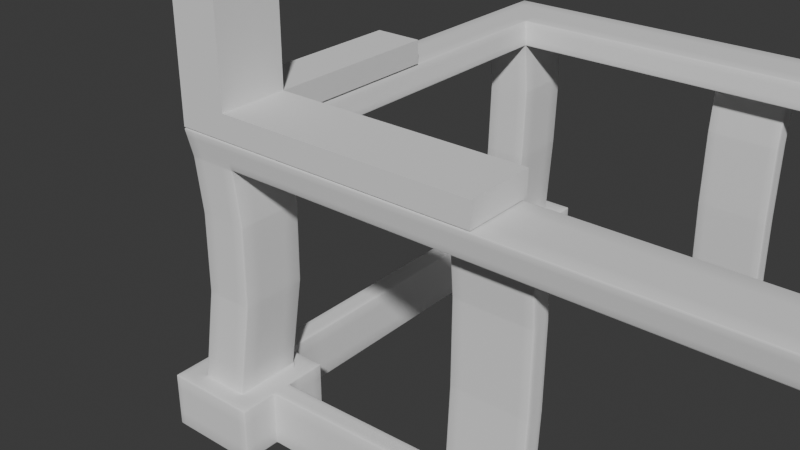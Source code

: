 # Source: untitled2.blend  (saved by Blender 4.0.36; exported with 4.5.12 LTS)
import bpy
from mathutils import Matrix  # noqa: F401  (used for matrix-valued properties, if any)

bpy.ops.wm.read_factory_settings(use_empty=True)
scene = bpy.context.scene
scene.name = 'Scene'

# ---- collections
col_collection = bpy.data.collections.new('Collection'); scene.collection.children.link(col_collection)

# ---- node groups
ng_auto_smooth = bpy.data.node_groups.new('Auto Smooth', 'GeometryNodeTree')
_s = ng_auto_smooth.interface.new_socket(name='Geometry', in_out='OUTPUT', socket_type='NodeSocketGeometry')
_s = ng_auto_smooth.interface.new_socket(name='Geometry', in_out='INPUT', socket_type='NodeSocketGeometry')
_s = ng_auto_smooth.interface.new_socket(name='Angle', in_out='INPUT', socket_type='NodeSocketFloat')
_s.subtype = 'ANGLE'
_s.min_value = 0.0
_s.max_value = 3.142
ng_auto_smooth.is_modifier = True
_N = ng_auto_smooth.nodes; _L = ng_auto_smooth.links
n0 = _N.new('NodeGroupOutput'); n0.name = 'Group Output'; n0.location = (480, -100)
n1 = _N.new('NodeGroupInput'); n1.name = 'Group Input'; n1.location = (-420, -300)
n2 = _N.new('NodeGroupInput'); n2.name = 'Group Input.001'; n2.location = (-60, -100)
n3 = _N.new('GeometryNodeSetShadeSmooth'); n3.name = 'Set Shade Smooth'; n3.location = (120, -100)
n3.domain = 'EDGE'
n4 = _N.new('GeometryNodeSetShadeSmooth'); n4.name = 'Set Shade Smooth.001'; n4.location = (300, -100)
n5 = _N.new('GeometryNodeInputMeshEdgeAngle'); n5.name = 'Edge Angle'; n5.location = (-420, -220)
n6 = _N.new('GeometryNodeInputEdgeSmooth'); n6.name = 'Is Edge Smooth'; n6.location = (-60, -160)
n7 = _N.new('GeometryNodeInputShadeSmooth'); n7.name = 'Is Face Smooth'; n7.location = (-240, -340)
n8 = _N.new('FunctionNodeBooleanMath'); n8.name = 'Boolean Math'; n8.location = (-60, -220)
n9 = _N.new('FunctionNodeCompare'); n9.name = 'Compare'; n9.location = (-240, -180)
n9.operation = 'LESS_EQUAL'
_L.new(n5.outputs[0], n9.inputs[0])
_L.new(n4.outputs[0], n0.inputs[0])
_L.new(n1.outputs[1], n9.inputs[1])
_L.new(n9.outputs[0], n8.inputs[0])
_L.new(n7.outputs[0], n8.inputs[1])
_L.new(n2.outputs[0], n3.inputs[0])
_L.new(n6.outputs[0], n3.inputs[1])
_L.new(n3.outputs[0], n4.inputs[0])
_L.new(n8.outputs[0], n3.inputs[2])
n0.is_active_output = True

# ---- world
world_world = bpy.data.worlds.new('World'); scene.world = world_world
world_world.use_nodes = True; world_world.node_tree.nodes.clear()
_N = world_world.node_tree.nodes; _L = world_world.node_tree.links
n0 = _N.new('ShaderNodeOutputWorld'); n0.name = 'World Output'; n0.location = (300, 300)
n1 = _N.new('ShaderNodeBackground'); n1.name = 'Background'; n1.location = (10, 300)
n1.inputs[0].default_value = (0.05088, 0.05088, 0.05088, 1.0)
_L.new(n1.outputs[0], n0.inputs[0])
n0.is_active_output = True
world_world.color = (0.05088, 0.05088, 0.05088)
world_world.use_sun_shadow = False
world_world.sun_shadow_jitter_overblur = 0.0

# ---- meshes
me_cube_001 = bpy.data.meshes.new('Cube.001')
me_cube_001.from_pydata([(-7.408, -5.346, -0.2829), (-7.408, -5.346, 1.0), (-7.408, -4.897, -0.2829), (-7.408, -4.897, 1.0), (0.0, -5.346, -0.2829), (0.0, -5.244, 1.0), (0.0, -4.897, -0.2829), (0.0, -4.796, 1.0), (-5.285, -4.897, -0.2829), (-5.285, -4.897, 1.0), (-5.285, -5.346, -0.2829), (-5.285, -5.346, 1.0), (-5.778, -5.807, 1.0), (-6.869, -5.807, 1.0), (-6.869, -4.267, 1.0), (-5.778, -4.267, 1.0), (-7.408, -6.211, -0.2829), (-7.408, -6.211, 1.0), (-6.87, -6.211, 1.0), (-6.078, -6.211, -0.2829), (-5.285, -6.211, -0.2829), (-5.285, -6.211, 1.0), (-6.078, -6.211, 1.0), (-6.87, -6.211, -0.2829), (-7.408, -3.921, 1.0), (-7.408, -3.921, -0.2829), (-6.722, -3.921, -0.2829), (-6.226, -3.921, 1.0), (-5.285, -3.921, 1.0), (-5.285, -3.921, -0.2829), (-6.226, -3.921, -0.2829), (-6.722, -3.921, 1.0), (-5.778, -5.807, 6.75), (-6.869, -5.807, 6.75), (-6.869, -4.267, 6.75), (-5.778, -4.267, 6.75), (-6.722, 0.0, -0.2829), (-6.226, 0.0, 1.0), (-6.226, 0.0, -0.2829), (-6.722, 0.0, 1.0), (-5.679, -5.712, 6.151), (-5.679, -4.173, 6.151), (-6.77, -4.173, 6.151), (-6.77, -5.712, 6.151), (-6.869, 0.0, 6.75), (-5.778, 0.0, 6.75), (-5.679, 0.0, 6.151), (-6.77, 0.0, 6.151), (0.0, -5.807, 6.75), (0.0, -4.267, 6.75), (0.0, -5.712, 6.151), (0.0, -4.173, 6.151), (-0.8485, -4.796, 1.0), (-0.8485, -5.244, 1.0), (0.0, -5.24, 6.151), (9.537e-07, -4.792, 6.151), (-0.8485, -4.792, 6.151), (-0.8485, -5.24, 6.151), (-5.556, -5.676, 4.942), (-6.647, -4.136, 4.942), (-5.556, -4.136, 4.942), (-6.647, -5.676, 4.942), (-5.585, -5.661, 3.118), (-6.676, -4.121, 3.118), (-5.585, -4.121, 3.118), (-6.676, -5.661, 3.118), (-0.8485, -4.684, 3.102), (-0.8485, -4.683, 4.955), (7.134e-07, -4.683, 4.955), (3.955e-07, -4.684, 3.102), (-0.8485, -5.133, 3.102), (-0.8485, -5.131, 4.955), (0.0, -5.133, 3.102), (0.0, -5.131, 4.955)], [], [(12, 13, 18, 22), (8, 9, 52, 7, 6), (14, 3, 1, 13), (2, 0, 1, 3), (52, 9, 11, 53), (8, 6, 4, 10), (2, 3, 24, 25), (14, 15, 27, 31), (9, 15, 12, 11), (41, 35, 49, 51), (2, 25, 26, 30, 29, 8, 10, 20, 19, 23, 16, 0), (23, 18, 17, 16), (20, 21, 22, 19), (19, 22, 18, 23), (1, 0, 16, 17), (11, 12, 22, 21), (13, 1, 17, 18), (10, 11, 21, 20), (30, 27, 28, 29), (25, 24, 31, 26), (26, 31, 39, 36), (9, 8, 29, 28), (3, 14, 31, 24), (15, 9, 28, 27), (42, 43, 33, 34), (42, 34, 44, 47), (43, 40, 32, 33), (27, 30, 38, 37), (31, 27, 37, 39), (30, 26, 36, 38), (32, 35, 34, 33), (61, 58, 40, 43), (60, 59, 42, 41), (59, 61, 43, 42), (58, 60, 41, 40), (35, 41, 46, 45), (34, 35, 45, 44), (41, 42, 47, 46), (32, 40, 50, 48), (40, 41, 51, 50), (35, 32, 48, 49), (68, 67, 56, 55), (67, 71, 57, 56), (71, 73, 54, 57), (62, 64, 60, 58), (63, 65, 61, 59), (64, 63, 59, 60), (65, 62, 58, 61), (13, 12, 62, 65), (15, 14, 63, 64), (14, 13, 65, 63), (12, 15, 64, 62), (53, 5, 72, 70), (70, 72, 73, 71), (52, 53, 70, 66), (66, 70, 71, 67), (7, 52, 66, 69), (69, 66, 67, 68), (4, 5, 53, 11, 10)])
me_cube_001.polygons.foreach_set('use_smooth', [True] * 59)
_uv = me_cube_001.uv_layers.new(name='UVMap')
_uv.uv.foreach_set('vector', [0.8232, 0.75, 0.8491, 0.75, 0.8491, 0.75, 0.8232, 0.75, 0.375, 0.3278, 0.625, 0.3278, 0.625, 0.4723, 0.625, 0.5, 0.375, 0.5, 0.8491, 0.5, 0.875, 0.5, 0.875, 0.75, 0.8491, 0.75, 0.375, 0.25, 0.375, 1.0, 0.875, 0.75, 0.625, 0.25, 0.6527, 0.5, 0.7972, 0.5, 0.7972, 0.75, 0.6527, 0.75, 0.2028, 0.5, 0.375, 0.5, 0.375, 0.75, 0.2028, 0.75, 0.375, 0.25, 0.625, 0.25, 0.625, 0.25, 0.375, 0.25, 0.8491, 0.5, 0.8232, 0.5, 0.8232, 0.5, 0.8491, 0.5, 0.7972, 0.5, 0.8232, 0.5, 0.8232, 0.75, 0.7972, 0.75, 0.8232, 0.5, 0.8232, 0.5, 0.8232, 0.5, 0.8232, 0.5, 0.125, 0.5, 0.125, 0.5, 0.1509, 0.5, 0.1768, 0.5, 0.2028, 0.5, 0.2028, 0.5, 0.2028, 0.75, 0.2028, 0.75, 0.1768, 0.75, 0.1509, 0.75, 0.125, 0.75, 0.125, 0.75, 0.375, 0.9741, 0.625, 0.9741, 0.625, 1.0, 0.375, 1.0, 0.375, 0.9222, 0.625, 0.9222, 0.625, 0.9482, 0.375, 0.9482, 0.375, 0.9482, 0.625, 0.9482, 0.625, 0.9741, 0.375, 0.9741, 0.875, 0.75, 0.375, 1.0, 0.375, 1.0, 0.875, 0.75, 0.7972, 0.75, 0.8232, 0.75, 0.8232, 0.75, 0.7972, 0.75, 0.8491, 0.75, 0.875, 0.75, 0.875, 0.75, 0.8491, 0.75, 0.375, 0.9222, 0.625, 0.9222, 0.625, 0.9222, 0.375, 0.9222, 0.375, 0.3018, 0.625, 0.3018, 0.625, 0.3278, 0.375, 0.3278, 0.375, 0.25, 0.625, 0.25, 0.625, 0.2759, 0.375, 0.2759, 0.375, 0.2759, 0.625, 0.2759, 0.625, 0.2759, 0.375, 0.2759, 0.625, 0.3278, 0.375, 0.3278, 0.375, 0.3278, 0.625, 0.3278, 0.875, 0.5, 0.8491, 0.5, 0.8491, 0.5, 0.875, 0.5, 0.8232, 0.5, 0.7972, 0.5, 0.7972, 0.5, 0.8232, 0.5, 0.8491, 0.5, 0.8491, 0.75, 0.8491, 0.75, 0.8491, 0.5, 0.8491, 0.5, 0.8491, 0.5, 0.8491, 0.5, 0.8491, 0.5, 0.8491, 0.75, 0.8232, 0.75, 0.8232, 0.75, 0.8491, 0.75, 0.625, 0.3018, 0.375, 0.3018, 0.375, 0.3018, 0.625, 0.3018, 0.8491, 0.5, 0.8232, 0.5, 0.8232, 0.5, 0.8491, 0.5, 0.1768, 0.5, 0.1509, 0.5, 0.1509, 0.5, 0.1768, 0.5, 0.8232, 0.75, 0.8232, 0.5, 0.8491, 0.5, 0.8491, 0.75, 0.8491, 0.75, 0.8232, 0.75, 0.8232, 0.75, 0.8491, 0.75, 0.8232, 0.5, 0.8491, 0.5, 0.8491, 0.5, 0.8232, 0.5, 0.8491, 0.5, 0.8491, 0.75, 0.8491, 0.75, 0.8491, 0.5, 0.8232, 0.75, 0.8232, 0.5, 0.8232, 0.5, 0.8232, 0.75, 0.8232, 0.5, 0.8232, 0.5, 0.8232, 0.5, 0.8232, 0.5, 0.8491, 0.5, 0.8232, 0.5, 0.8232, 0.5, 0.8491, 0.5, 0.8232, 0.5, 0.8491, 0.5, 0.8491, 0.5, 0.8232, 0.5, 0.8232, 0.75, 0.8232, 0.75, 0.8232, 0.75, 0.8232, 0.75, 0.8232, 0.75, 0.8232, 0.5, 0.8232, 0.5, 0.8232, 0.75, 0.8232, 0.5, 0.8232, 0.75, 0.8232, 0.75, 0.8232, 0.5, 0.625, 0.5, 0.625, 0.4723, 0.625, 0.4723, 0.625, 0.5, 0.6527, 0.5, 0.6527, 0.75, 0.6527, 0.75, 0.6527, 0.5, 0.625, 0.7777, 0.625, 0.75, 0.625, 0.75, 0.625, 0.7777, 0.8232, 0.75, 0.8232, 0.5, 0.8232, 0.5, 0.8232, 0.75, 0.8491, 0.5, 0.8491, 0.75, 0.8491, 0.75, 0.8491, 0.5, 0.8232, 0.5, 0.8491, 0.5, 0.8491, 0.5, 0.8232, 0.5, 0.8491, 0.75, 0.8232, 0.75, 0.8232, 0.75, 0.8491, 0.75, 0.8491, 0.75, 0.8232, 0.75, 0.8232, 0.75, 0.8491, 0.75, 0.8232, 0.5, 0.8491, 0.5, 0.8491, 0.5, 0.8232, 0.5, 0.8491, 0.5, 0.8491, 0.75, 0.8491, 0.75, 0.8491, 0.5, 0.8232, 0.75, 0.8232, 0.5, 0.8232, 0.5, 0.8232, 0.75, 0.625, 0.7777, 0.625, 0.75, 0.625, 0.75, 0.625, 0.7777, 0.625, 0.7777, 0.625, 0.75, 0.625, 0.75, 0.625, 0.7777, 0.6527, 0.5, 0.6527, 0.75, 0.6527, 0.75, 0.6527, 0.5, 0.6527, 0.5, 0.6527, 0.75, 0.6527, 0.75, 0.6527, 0.5, 0.625, 0.5, 0.625, 0.4723, 0.625, 0.4723, 0.625, 0.5, 0.625, 0.5, 0.625, 0.4723, 0.625, 0.4723, 0.625, 0.5, 0.375, 0.75, 0.625, 0.75, 0.625, 0.7777, 0.625, 0.9222, 0.375, 0.9222])
me_cube_001.update()
me_cube_002 = bpy.data.meshes.new('Cube.002')
me_cube_002.from_pydata([(-6.856, -5.794, -1.0), (-6.856, -5.794, -0.4529), (-6.856, -4.197, -1.0), (-6.856, -4.197, -0.4529), (-0.03235, -5.794, -1.0), (-0.03235, -5.794, -0.4529), (-0.03235, -4.197, -1.0), (-0.03235, -4.197, -0.4529), (-5.737, -4.197, -1.0), (-5.737, -4.197, -0.4529), (-5.737, -5.794, -1.0), (-5.737, -5.794, -0.4529), (-6.856, -0.04456, -0.4529), (-6.856, -0.04456, -1.0), (-5.737, -0.04456, -1.0), (-5.737, -0.04456, -0.4529), (-6.856, -5.794, 1.759), (-6.856, -4.197, 1.759), (-5.737, -5.794, 1.759), (-5.737, -4.197, 1.759)], [], [(0, 1, 3, 2), (8, 9, 7, 6), (6, 7, 5, 4), (10, 11, 1, 0), (8, 6, 4, 10), (1, 11, 18, 16), (7, 9, 11, 5), (2, 8, 10, 0), (4, 5, 11, 10), (2, 3, 12, 13), (13, 12, 15, 14), (9, 8, 14, 15), (8, 2, 13, 14), (3, 9, 15, 12), (19, 17, 16, 18), (11, 9, 19, 18), (3, 1, 16, 17), (9, 3, 17, 19)])
_uv = me_cube_002.uv_layers.new(name='UVMap')
_uv.uv.foreach_set('vector', [0.375, 0.0, 0.625, 0.0, 0.625, 0.25, 0.375, 0.25, 0.375, 0.291, 0.625, 0.291, 0.625, 0.5, 0.375, 0.5, 0.375, 0.5, 0.625, 0.5, 0.625, 0.75, 0.375, 0.75, 0.375, 0.959, 0.625, 0.959, 0.625, 1.0, 0.375, 1.0, 0.166, 0.5, 0.375, 0.5, 0.375, 0.75, 0.166, 0.75, 0.625, 1.0, 0.625, 0.959, 0.625, 0.959, 0.625, 1.0, 0.625, 0.5, 0.834, 0.5, 0.834, 0.75, 0.625, 0.75, 0.125, 0.5, 0.166, 0.5, 0.166, 0.75, 0.125, 0.75, 0.375, 0.75, 0.625, 0.75, 0.625, 0.959, 0.375, 0.959, 0.375, 0.25, 0.625, 0.25, 0.625, 0.25, 0.375, 0.25, 0.375, 0.25, 0.625, 0.25, 0.625, 0.291, 0.375, 0.291, 0.625, 0.291, 0.375, 0.291, 0.375, 0.291, 0.625, 0.291, 0.166, 0.5, 0.125, 0.5, 0.125, 0.5, 0.166, 0.5, 0.875, 0.5, 0.834, 0.5, 0.834, 0.5, 0.875, 0.5, 0.834, 0.5, 0.875, 0.5, 0.875, 0.75, 0.834, 0.75, 0.834, 0.75, 0.834, 0.5, 0.834, 0.5, 0.834, 0.75, 0.625, 0.25, 0.625, 0.0, 0.625, 0.0, 0.625, 0.25, 0.834, 0.5, 0.875, 0.5, 0.875, 0.5, 0.834, 0.5])
me_cube_002.update()

# ---- objects
ob_cube = bpy.data.objects.new('Cube', me_cube_001)
ob_cube_001 = bpy.data.objects.new('Cube.001', me_cube_002)

# ---- transforms, parenting, visibility, modifiers, constraints
ob_cube.location = (0.0, 0.0, 0.3731)
_m = ob_cube.modifiers.new('Mirror', 'MIRROR')
_m.use_axis = (True, True, False)
_m.use_clip = True
_m = ob_cube.modifiers.new('Bevel', 'BEVEL')
_m.width = 0.03
_m.width_pct = 0.03
_m.segments = 2
_m.limit_method = 'NONE'
_m.angle_limit = 0.5271
_m = ob_cube.modifiers.new('Subdivision', 'SUBSURF')
_m.subdivision_type = 'SIMPLE'
_m.levels = 2
_m = ob_cube.modifiers.new('Auto Smooth', 'NODES')
_m.node_group = ng_auto_smooth
_gi = [s.identifier for s in ng_auto_smooth.interface.items_tree if s.item_type == 'SOCKET' and s.in_out == 'INPUT']
_m[_gi[1]] = 0.5236  # Angle
ob_cube_001.location = (0.0, 0.0, 8.151)

# ---- collection membership
col_collection.objects.link(ob_cube)
col_collection.objects.link(ob_cube_001)

# ---- scene / render settings (as saved in the file)
scene.frame_start = 1; scene.frame_end = 250; scene.frame_set(37)
scene.render.engine = 'BLENDER_EEVEE_NEXT'
scene.cycles.sampling_pattern = 'TABULATED_SOBOL'
bpy.context.view_layer.update()

# ---- added for rendering (the .blend has no active camera and no usable light): camera, sun
cam_auto = bpy.data.cameras.new('AutoCamera')
cam_auto.lens = 50.0
cam_auto.sensor_width = 36.0
cam_auto.clip_end = 1000.0
ob_auto_camera = bpy.data.objects.new('AutoCamera', cam_auto)
scene.collection.objects.link(ob_auto_camera)
ob_auto_camera.location = (9.04576, -18.4054, 15.2002)
ob_auto_camera.rotation_euler = (1.09748, -7.21219e-08, 0.694738)
scene.camera = ob_auto_camera
light_auto_sun = bpy.data.lights.new('AutoSun', 'SUN')
light_auto_sun.energy = 3.0
light_auto_sun.angle = 0.0523599
ob_auto_sun = bpy.data.objects.new('AutoSun', light_auto_sun)
scene.collection.objects.link(ob_auto_sun)
ob_auto_sun.rotation_euler = (0.872665, 0.174533, 0.523599)
bpy.context.view_layer.update()
